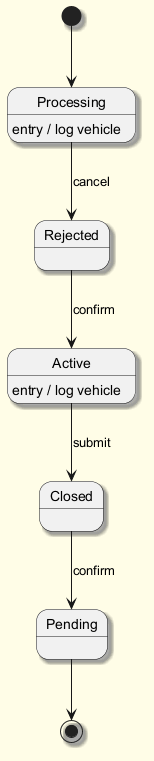

The diagram above was rendered by PlantUML. Its source (embedded in the PNG):
@startuml
skinparam backgroundColor #FFFDE7
skinparam classBackgroundColor #FFF9C4
skinparam classBorderColor #F57F17
skinparam shadowing true
[*] --> Processing
Processing --> Rejected : cancel
Processing : entry / log vehicle
Rejected --> Active : confirm
Active --> Closed : submit
Active : entry / log vehicle
Closed --> Pending : confirm
Pending --> [*]
@enduml